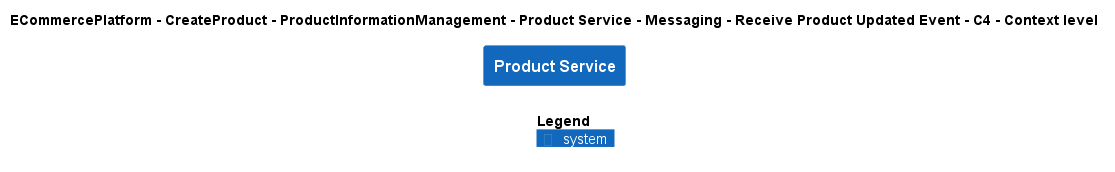

The diagram above was rendered by PlantUML. Its source (embedded in the PNG):
@startuml
!include ..\..\..\..\..\..\..\..\..\.c4s\C4_Context.puml

AddElementTag("c4interflow:lifecycle:new", $bgColor=green, $fontColor=#ffffff, $borderColor=green, $shadowing="False")
AddElementTag("c4interflow:lifecycle:changed", $bgColor=orange, $fontColor=#ffffff, $borderColor=orange, $shadowing="False")
AddElementTag("c4interflow:lifecycle:removed", $bgColor=red, $fontColor=#ffffff, $borderColor=red, $shadowing="False")

AddRelTag("c4interflow:lifecycle:new", $textColor=green, $lineColor=green)
AddRelTag("c4interflow:lifecycle:changed", $textColor=orange, $lineColor=orange)
AddRelTag("c4interflow:lifecycle:removed", $textColor=red, $lineColor=red)

SHOW_PERSON_PORTRAIT()
LAYOUT_TOP_DOWN()

skinparam linetype polyline

title ECommercePlatform - CreateProduct - ProductInformationManagement - Product Service - Messaging - Receive Product Updated Event - C4 - Context level

System(ECommercePlatform.CreateProduct.ProductInformationManagement.SoftwareSystems.ProductService, "Product Service", "")



SHOW_LEGEND()
@enduml